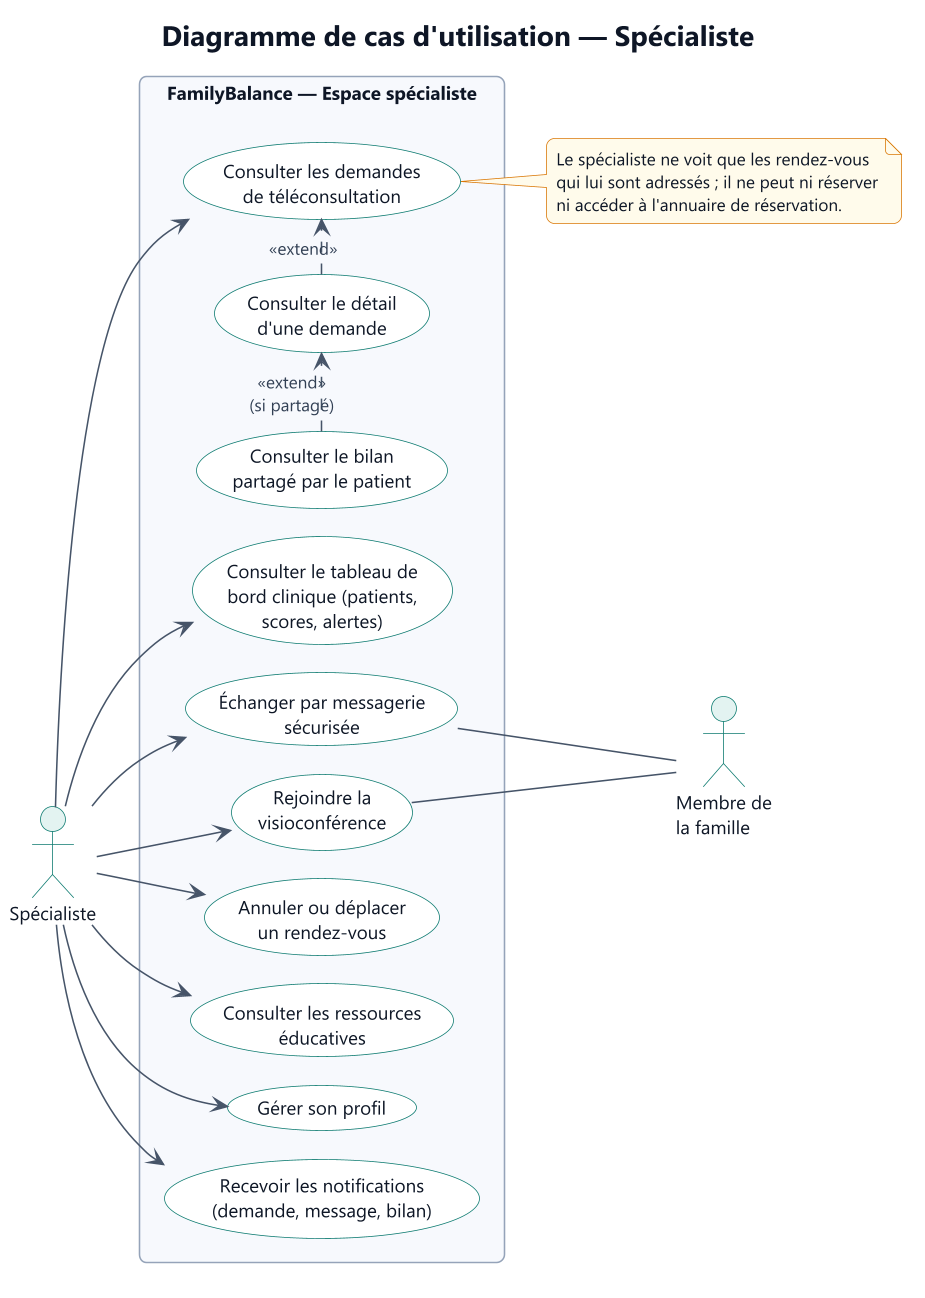

The diagram above was rendered by PlantUML. Its source (embedded in the PNG):
@startuml cu-specialiste
!include ../_style.iuml
title Diagramme de cas d'utilisation — Spécialiste
left to right direction

actor "Spécialiste" as Spe
actor "Membre de\nla famille" as Famille

rectangle "FamilyBalance — Espace spécialiste" {
  usecase "Consulter les demandes\nde téléconsultation" as Requests
  usecase "Consulter le détail\nd'une demande" as Detail
  usecase "Consulter le bilan\npartagé par le patient" as Bilan
  usecase "Consulter le tableau de\nbord clinique (patients,\nscores, alertes)" as Clinical
  usecase "Échanger par messagerie\nsécurisée" as Msg
  usecase "Rejoindre la\nvisioconférence" as Join
  usecase "Annuler ou déplacer\nun rendez-vous" as Manage
  usecase "Consulter les ressources\néducatives" as Res
  usecase "Gérer son profil" as Profile
  usecase "Recevoir les notifications\n(demande, message, bilan)" as Notif
}

Spe --> Requests
Spe --> Clinical
Spe --> Msg
Spe --> Join
Spe --> Manage
Spe --> Res
Spe --> Profile
Spe --> Notif

Detail .> Requests : <<extend>>
Bilan .> Detail : <<extend>>\n(si partagé)
Msg -- Famille
Join -- Famille

note right of Requests
  Le spécialiste ne voit que les rendez-vous
  qui lui sont adressés ; il ne peut ni réserver
  ni accéder à l'annuaire de réservation.
end note
@enduml